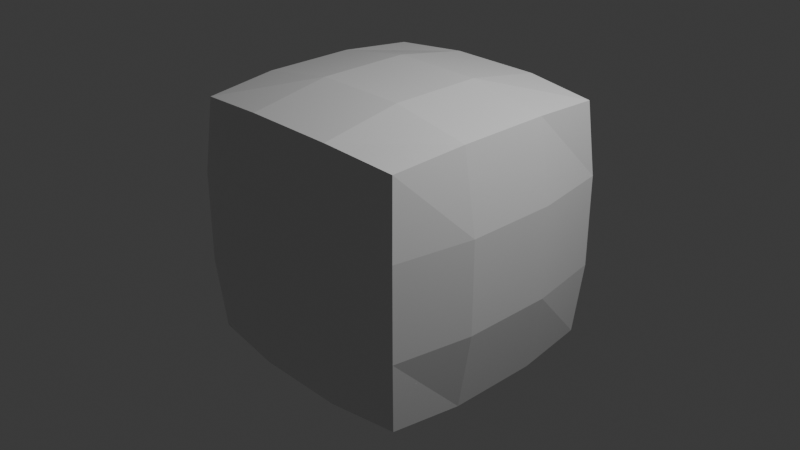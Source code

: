 # Source: Stylized_Rocks.blend  (saved by Blender 5.1.30; exported with 4.5.12 LTS)
import bpy
from mathutils import Matrix  # noqa: F401  (used for matrix-valued properties, if any)

bpy.ops.wm.read_factory_settings(use_empty=True)
scene = bpy.context.scene
scene.name = 'Scene'

# ---- collections
col_collection = bpy.data.collections.new('Collection'); scene.collection.children.link(col_collection)

# ---- materials (node trees are filled in below, after node groups)
mat_material = bpy.data.materials.new('Material')
mat_material.alpha_threshold = 0.0
mat_material.use_backface_culling_lightprobe_volume = False
mat_material.roughness = 0.5
mat_material.line_color = (0.0, 0.0, 0.0, 1.0)

# ---- material node trees
mat_material.use_nodes = True; mat_material.node_tree.nodes.clear()
_N = mat_material.node_tree.nodes; _L = mat_material.node_tree.links
n0 = _N.new('ShaderNodeOutputMaterial'); n0.name = 'Material Output'; n0.location = (200, 100)
n1 = _N.new('ShaderNodeBsdfPrincipled'); n1.name = 'Principled BSDF'; n1.location = (-200, 100)
_L.new(n1.outputs[0], n0.inputs[0])
n0.is_active_output = True

# ---- world
world_world = bpy.data.worlds.new('World'); scene.world = world_world
world_world.use_nodes = True; world_world.node_tree.nodes.clear()
_N = world_world.node_tree.nodes; _L = world_world.node_tree.links
n0 = _N.new('ShaderNodeOutputWorld'); n0.name = 'World Output'; n0.location = (200, 100)
n1 = _N.new('ShaderNodeBackground'); n1.name = 'Background'; n1.location = (-200, 100)
n1.inputs[0].default_value = (0.05088, 0.05088, 0.05088, 1.0)
_L.new(n1.outputs[0], n0.inputs[0])
n0.is_active_output = True
world_world.color = (0.05088, 0.05088, 0.05088)
world_world.sun_shadow_jitter_overblur = 0.0

# ---- cameras
cam_camera = bpy.data.cameras.new('Camera')
cam_camera.clip_end = 100.0
cam_camera.ortho_scale = 7.314

# ---- lights
light_light = bpy.data.lights.new('Light', 'POINT')
light_light.energy = 1000.0
light_light.shadow_soft_size = 0.1

# ---- meshes
me_cube = bpy.data.meshes.new('Cube')
me_cube.from_pydata([(1.0, 1.0, 1.0), (1.0, 1.0, -1.0), (1.0, -1.0, 1.0), (1.0, -1.0, -1.0), (-1.0, 1.0, 1.0), (-1.0, 1.0, -1.0), (-1.0, -1.0, 1.0), (-1.0, -1.0, -1.0)], [], [(0, 4, 6, 2), (3, 2, 6, 7), (7, 6, 4, 5), (5, 1, 3, 7), (1, 0, 2, 3), (5, 4, 0, 1)])
_uv = me_cube.uv_layers.new(name='UVMap')
_uv.uv.foreach_set('vector', [0.625, 0.5, 0.875, 0.5, 0.875, 0.75, 0.625, 0.75, 0.375, 0.75, 0.625, 0.75, 0.625, 1.0, 0.375, 1.0, 0.375, 0.0, 0.625, 0.0, 0.625, 0.25, 0.375, 0.25, 0.125, 0.5, 0.375, 0.5, 0.375, 0.75, 0.125, 0.75, 0.375, 0.5, 0.625, 0.5, 0.625, 0.75, 0.375, 0.75, 0.375, 0.25, 0.625, 0.25, 0.625, 0.5, 0.375, 0.5])
me_cube.materials.append(mat_material)
me_cube.use_mirror_vertex_groups = False
me_cube.update()

# ---- objects
ob_cube = bpy.data.objects.new('Cube', me_cube)
ob_light = bpy.data.objects.new('Light', light_light)
ob_camera = bpy.data.objects.new('Camera', cam_camera)

# ---- transforms, parenting, visibility, modifiers, constraints
ob_cube.location = (0.0, 0.0, 0.0)
ob_cube.lock_rotations_4d = False
ob_cube.empty_display_type = 'ARROWS'
ob_cube.lineart.crease_threshold = 0.0
_m = ob_cube.modifiers.new('Subdivision', 'SUBSURF')
_m.subdivision_type = 'SIMPLE'
_m.levels = 5
_m = ob_cube.modifiers.new('Displace', 'DISPLACE')
ob_light.location = (4.076, 1.005, 5.904)
ob_light.rotation_euler = (0.6503, 0.05522, 1.866)
ob_light.lock_rotations_4d = False
ob_light.empty_display_type = 'ARROWS'
ob_light.color = (0.0, 0.0, 0.0, 0.0)
ob_light.lineart.crease_threshold = 0.0
ob_camera.location = (7.359, -6.926, 4.958)
ob_camera.rotation_euler = (1.109, 0.0, 0.8149)
ob_camera.lock_rotations_4d = False
ob_camera.empty_display_type = 'ARROWS'
ob_camera.color = (0.0, 0.0, 0.0, 0.0)
ob_camera.display_type = 'WIRE'
ob_camera.lineart.crease_threshold = 0.0

# ---- collection membership
col_collection.objects.link(ob_cube)
col_collection.objects.link(ob_light)
col_collection.objects.link(ob_camera)

# ---- scene / render settings (as saved in the file)
scene.camera = ob_camera
scene.frame_start = 1; scene.frame_end = 250; scene.frame_set(1)
scene.render.engine = 'BLENDER_EEVEE_NEXT'
scene.render.bake_bias = 0.0
scene.render.bake_samples = 0
scene.cycles.sampling_pattern = 'TABULATED_SOBOL'
scene.eevee.use_volume_custom_range = False
bpy.context.view_layer.update()
